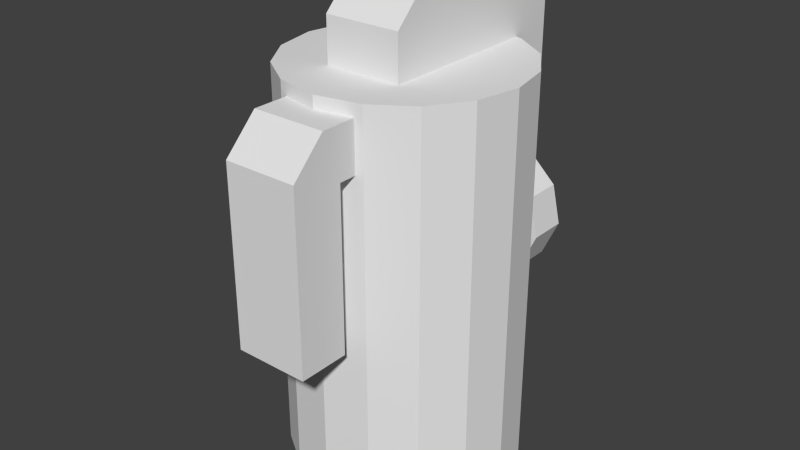 # Source: g_gas.blend  (saved by Blender 2.76.0; exported with 4.5.12 LTS)
import bpy
from mathutils import Matrix  # noqa: F401  (used for matrix-valued properties, if any)

bpy.ops.wm.read_factory_settings(use_empty=True)
scene = bpy.context.scene
scene.name = 'Scene'

# ---- collections
col_collection_1 = bpy.data.collections.new('Collection 1'); scene.collection.children.link(col_collection_1)

# ---- world
world_world = bpy.data.worlds.new('World'); scene.world = world_world
world_world.color = (0.05088, 0.05088, 0.05088)
world_world.use_sun_shadow = False
world_world.sun_shadow_jitter_overblur = 0.0
world_world.cycles.sampling_method = 'MANUAL'
world_world.cycles.sample_map_resolution = 256

# ---- meshes
me_cylinder_002 = bpy.data.meshes.new('Cylinder.002')
me_cylinder_002.from_pydata([(0.0, 0.02986, 0.0), (0.0, 0.02986, 0.1011), (0.01143, 0.02758, 0.0), (0.01143, 0.02758, 0.1011), (0.02111, 0.02111, 0.0), (0.02111, 0.02111, 0.1011), (0.02758, 0.01143, 0.0), (0.02758, 0.01143, 0.1011), (0.02986, -1.305e-09, 0.0), (0.02986, -1.305e-09, 0.1011), (0.02758, -0.01143, 0.0), (0.02758, -0.01143, 0.1011), (0.02111, -0.02111, 0.0), (0.02111, -0.02111, 0.1011), (0.01143, -0.02758, 0.0), (0.01143, -0.02758, 0.1011), (4.508e-09, -0.02986, 0.0), (4.508e-09, -0.02986, 0.1011), (-0.01143, -0.02758, 0.0), (-0.01143, -0.02758, 0.1011), (-0.02111, -0.02111, 0.0), (-0.02111, -0.02111, 0.1011), (-0.02758, -0.01143, 0.0), (-0.02758, -0.01143, 0.1011), (-0.02986, 3.56e-10, 0.0), (-0.02986, 3.56e-10, 0.1011), (-0.02758, 0.01143, 0.0), (-0.02758, 0.01143, 0.1011), (-0.02111, 0.02111, 0.0), (-0.02111, 0.02111, 0.1011), (-0.01143, 0.02758, 0.0), (-0.01143, 0.02758, 0.1011), (0.009871, -0.01482, 0.1009), (-0.009871, -0.01482, 0.1009), (-0.009871, 0.03933, 0.1009), (0.009871, 0.03933, 0.1009), (-0.009502, -0.04564, 0.04384), (-0.009871, 0.02707, 0.1214), (-0.009871, 0.02707, 0.1009), (0.009871, 0.02707, 0.1214), (0.009871, 0.02707, 0.1009), (-0.009871, 0.03933, 0.06299), (0.009871, 0.03933, 0.06299), (-0.009871, 0.0322, 0.06299), (0.009871, 0.0322, 0.06299), (0.0002404, 0.04095, 0.06813), (0.008384, 0.04095, 0.06612), (0.01474, 0.04095, 0.06006), (0.01704, 0.04095, 0.0497), (0.01256, 0.04095, 0.03998), (0.0002404, 0.03055, 0.06813), (0.008384, 0.03055, 0.06612), (0.01474, 0.03055, 0.06006), (0.01044, 0.04095, 0.05054), (0.009054, 0.04095, 0.05681), (0.005209, 0.04095, 0.06048), (0.0002836, 0.04095, 0.06169), (-0.004001, 0.04095, 0.06067), (-0.008565, 0.04095, 0.05619), (-0.009548, 0.04095, 0.05005), (0.004983, 0.04095, 0.03541), (-0.0044, 0.04095, 0.03551), (-0.01245, 0.04095, 0.0409), (-0.01602, 0.04095, 0.04889), (-0.01439, 0.04095, 0.05904), (-0.006844, 0.04095, 0.06644), (-0.007391, 0.04095, 0.04522), (-0.002523, 0.04095, 0.04196), (0.003152, 0.04095, 0.0419), (0.007732, 0.04095, 0.04467), (0.01704, 0.03055, 0.0497), (0.01256, 0.03055, 0.03998), (0.01044, 0.03055, 0.05054), (0.009054, 0.03055, 0.05681), (0.005209, 0.03055, 0.06048), (0.0002836, 0.03055, 0.06169), (-0.004001, 0.03055, 0.06067), (-0.008565, 0.03055, 0.05619), (-0.009548, 0.03055, 0.05005), (0.004983, 0.03055, 0.03541), (-0.0044, 0.03055, 0.03551), (-0.01245, 0.03055, 0.0409), (-0.01602, 0.03055, 0.04889), (-0.01439, 0.03055, 0.05904), (-0.006844, 0.03055, 0.06644), (-0.007391, 0.03055, 0.04522), (-0.002523, 0.03055, 0.04196), (0.003152, 0.03055, 0.0419), (0.007732, 0.03055, 0.04467), (0.009871, -0.005892, 0.1214), (0.009871, -0.01482, 0.1125), (-0.009871, -0.01482, 0.1125), (-0.009871, -0.005892, 0.1214), (-0.009871, 0.02968, 0.1214), (-0.009871, 0.03933, 0.1118), (0.009871, 0.03933, 0.1118), (0.009871, 0.02968, 0.1214), (0.009502, -0.04564, 0.04384), (-0.009502, -0.02743, 0.09787), (0.009502, -0.02743, 0.09787), (-0.009502, -0.03253, 0.04384), (-0.009502, -0.03253, 0.09787), (0.009502, -0.03253, 0.09787), (0.009502, -0.03253, 0.04384), (-0.009502, -0.02743, 0.08521), (-0.009502, -0.04564, 0.08521), (0.009502, -0.02743, 0.08521), (0.009502, -0.04564, 0.08521), (-0.009502, -0.03253, 0.08521), (0.009502, -0.03253, 0.08521), (-0.009502, -0.04564, 0.08931), (-0.009502, -0.03709, 0.09787), (0.009502, -0.03709, 0.09787), (0.009502, -0.04564, 0.08931)], [], [(0, 1, 3, 2), (2, 3, 5, 4), (4, 5, 7, 6), (6, 7, 9, 8), (8, 9, 11, 10), (10, 11, 13, 12), (12, 13, 15, 14), (14, 15, 17, 16), (16, 17, 19, 18), (18, 19, 21, 20), (20, 21, 23, 22), (22, 23, 25, 24), (24, 25, 27, 26), (26, 27, 29, 28), (3, 1, 31, 29, 27, 25, 23, 21, 19, 17, 15, 13, 11, 9, 7, 5), (30, 31, 1, 0), (28, 29, 31, 30), (0, 2, 4, 6, 8, 10, 12, 14, 16, 18, 20, 22, 24, 26, 28, 30), (39, 37, 92, 89), (94, 95, 35, 34), (95, 96, 39, 40, 35), (90, 91, 33, 32), (56, 45, 46, 55), (91, 92, 37, 38, 33), (40, 38, 43, 44), (55, 46, 47, 54), (37, 93, 94, 34, 38), (53, 48, 49, 69), (38, 34, 41, 43), (35, 40, 44, 42), (34, 35, 42, 41), (59, 66, 62, 63), (69, 49, 60, 68), (57, 65, 45, 56), (67, 61, 62, 66), (68, 60, 61, 67), (54, 47, 48, 53), (58, 64, 65, 57), (59, 63, 64, 58), (86, 85, 81, 80), (76, 75, 50, 84), (88, 87, 79, 71), (78, 82, 81, 85), (72, 88, 71, 70), (74, 73, 52, 51), (75, 74, 51, 50), (87, 86, 80, 79), (73, 72, 70, 52), (77, 76, 84, 83), (78, 77, 83, 82), (67, 86, 87, 68), (57, 76, 77, 58), (59, 78, 85, 66), (47, 52, 70, 48), (55, 74, 75, 56), (64, 83, 84, 65), (53, 72, 73, 54), (48, 70, 71, 49), (60, 79, 80, 61), (68, 87, 88, 69), (62, 81, 82, 63), (58, 77, 78, 59), (66, 85, 86, 67), (46, 51, 52, 47), (56, 75, 76, 57), (45, 50, 51, 46), (54, 73, 74, 55), (61, 80, 81, 62), (63, 82, 83, 64), (65, 84, 50, 45), (49, 71, 79, 60), (69, 88, 72, 53), (89, 92, 91, 90), (39, 89, 90, 32, 40), (93, 96, 95, 94), (96, 93, 37, 39), (109, 107, 97, 103), (107, 105, 36, 97), (102, 99, 98, 101), (105, 108, 100, 36), (36, 100, 103, 97), (110, 111, 101, 108, 105), (101, 98, 104, 108), (100, 108, 109, 103), (112, 102, 101, 111), (102, 112, 113, 107, 109), (99, 102, 109, 106), (112, 111, 110, 113), (113, 110, 105, 107), (104, 106, 109, 108)])
_uv = me_cylinder_002.uv_layers.new(name='UVMap')
_uv.uv.foreach_set('vector', [0.4909, 0.2615, 0.4909, 0.867, 0.4762, 0.867, 0.4762, 0.2615, 0.4762, 0.2615, 0.4762, 0.867, 0.4345, 0.867, 0.4345, 0.2615, 0.4345, 0.2615, 0.4345, 0.867, 0.372, 0.867, 0.372, 0.2615, 0.372, 0.2615, 0.372, 0.867, 0.2984, 0.867, 0.2984, 0.2615, 0.2984, 0.2615, 0.2984, 0.867, 0.2247, 0.867, 0.2247, 0.2615, 0.2247, 0.2615, 0.2247, 0.867, 0.1622, 0.867, 0.1622, 0.2615, 0.1622, 0.2615, 0.1622, 0.867, 0.1205, 0.867, 0.1205, 0.2615, 0.116, 0.2635, 0.116, 0.8625, 0.1075, 0.8625, 0.1075, 0.2635, 0.1075, 0.2635, 0.1075, 0.8625, 0.09891, 0.8625, 0.09891, 0.2635, 0.1205, 0.2615, 0.1205, 0.867, 0.1622, 0.867, 0.1622, 0.2615, 0.1622, 0.2615, 0.1622, 0.867, 0.2247, 0.867, 0.2247, 0.2615, 0.2247, 0.2615, 0.2247, 0.867, 0.2984, 0.867, 0.2984, 0.2615, 0.2984, 0.2615, 0.2984, 0.867, 0.372, 0.867, 0.372, 0.2615, 0.372, 0.2615, 0.372, 0.867, 0.4345, 0.867, 0.4345, 0.2615, 0.8926, 0.9863, 0.8347, 0.9979, 0.7768, 0.9863, 0.7277, 0.9535, 0.6949, 0.9044, 0.6834, 0.8465, 0.6949, 0.7886, 0.7277, 0.7395, 0.7768, 0.7067, 0.8347, 0.6952, 0.8926, 0.7067, 0.9417, 0.7395, 0.9745, 0.7886, 0.9861, 0.8465, 0.9745, 0.9044, 0.9417, 0.9535, 0.4762, 0.2615, 0.4762, 0.867, 0.4909, 0.867, 0.4909, 0.2615, 0.4345, 0.2615, 0.4345, 0.867, 0.4762, 0.867, 0.4762, 0.2615, 0.6415, 0.4941, 0.6927, 0.4839, 0.736, 0.4549, 0.7649, 0.4116, 0.7751, 0.3605, 0.7649, 0.3094, 0.736, 0.2661, 0.6927, 0.2371, 0.6415, 0.2269, 0.5904, 0.2371, 0.5471, 0.2661, 0.5182, 0.3094, 0.508, 0.3605, 0.5182, 0.4116, 0.5471, 0.4549, 0.5904, 0.4839, 0.7571, 0.633, 0.6873, 0.633, 0.6873, 0.534, 0.7571, 0.534, 0.9334, 0.3453, 0.88, 0.3453, 0.88, 0.2963, 0.9334, 0.2963, 0.6744, 0.6436, 0.7114, 0.6807, 0.7429, 0.6807, 0.7429, 0.6021, 0.6744, 0.6021, 0.6131, 0.178, 0.5784, 0.178, 0.5784, 0.167, 0.6131, 0.167, 0.724, 0.1989, 0.7241, 0.2167, 0.7016, 0.2112, 0.7104, 0.1956, 0.8632, 0.6464, 0.8289, 0.6807, 0.7429, 0.6807, 0.7429, 0.6021, 0.8632, 0.6021, 0.79, 0.3182, 0.8691, 0.3182, 0.8691, 0.1661, 0.79, 0.1661, 0.7104, 0.1956, 0.7016, 0.2112, 0.6841, 0.1944, 0.6998, 0.1855, 0.7429, 0.6807, 0.7114, 0.6807, 0.6744, 0.6436, 0.6744, 0.6021, 0.7429, 0.6021, 0.696, 0.1682, 0.6777, 0.1658, 0.6901, 0.139, 0.7034, 0.1519, 0.7808, 0.5891, 0.7363, 0.5659, 0.767, 0.5068, 0.7988, 0.5233, 0.7363, 0.5659, 0.7808, 0.5891, 0.7988, 0.5233, 0.767, 0.5068, 0.9334, 0.2963, 0.88, 0.2963, 0.88, 0.1248, 0.9334, 0.1248, 0.7511, 0.1668, 0.7452, 0.1535, 0.7591, 0.1416, 0.769, 0.1636, 0.7034, 0.1519, 0.6901, 0.139, 0.711, 0.1264, 0.7161, 0.1443, 0.7358, 0.1961, 0.7437, 0.2121, 0.7241, 0.2167, 0.724, 0.1989, 0.7317, 0.1445, 0.7369, 0.1267, 0.7591, 0.1416, 0.7452, 0.1535, 0.7161, 0.1443, 0.711, 0.1264, 0.7369, 0.1267, 0.7317, 0.1445, 0.6998, 0.1855, 0.6841, 0.1944, 0.6777, 0.1658, 0.696, 0.1682, 0.7484, 0.1838, 0.7645, 0.1916, 0.7437, 0.2121, 0.7358, 0.1961, 0.7511, 0.1668, 0.769, 0.1636, 0.7645, 0.1916, 0.7484, 0.1838, 0.7966, 0.02606, 0.7777, 0.03875, 0.758, 0.02195, 0.7893, 0.0009718, 0.7909, 0.09883, 0.8076, 0.1028, 0.8074, 0.1278, 0.7798, 0.1213, 0.8365, 0.03659, 0.8187, 0.02583, 0.8258, 0.0005914, 0.8553, 0.01838, 0.7693, 0.05754, 0.7442, 0.05301, 0.758, 0.02195, 0.7777, 0.03875, 0.8471, 0.05944, 0.8365, 0.03659, 0.8553, 0.01838, 0.8727, 0.05616, 0.8267, 0.09808, 0.8417, 0.0838, 0.8638, 0.09644, 0.8391, 0.12, 0.8076, 0.1028, 0.8267, 0.09808, 0.8391, 0.12, 0.8074, 0.1278, 0.8187, 0.02583, 0.7966, 0.02606, 0.7893, 0.0009718, 0.8258, 0.0005914, 0.8417, 0.0838, 0.8471, 0.05944, 0.8727, 0.05616, 0.8638, 0.09644, 0.7731, 0.08142, 0.7909, 0.09883, 0.7798, 0.1213, 0.7505, 0.09249, 0.7693, 0.05754, 0.7731, 0.08142, 0.7505, 0.09249, 0.7442, 0.05301, 0.8673, 0.7958, 0.8251, 0.7958, 0.8251, 0.7955, 0.8673, 0.7955, 0.8673, 0.8933, 0.8251, 0.8933, 0.8251, 0.87, 0.8673, 0.87, 0.8673, 0.838, 0.8251, 0.838, 0.8251, 0.8128, 0.8673, 0.8128, 0.8916, 0.3702, 0.8551, 0.3702, 0.8551, 0.3056, 0.8916, 0.3056, 0.8673, 0.8923, 0.8251, 0.8923, 0.8251, 0.8986, 0.8673, 0.8986, 0.8916, 0.3639, 0.8551, 0.3639, 0.8551, 0.4101, 0.8916, 0.4101, 0.8673, 0.8405, 0.8251, 0.8405, 0.8251, 0.8732, 0.8673, 0.8732, 0.8916, 0.3056, 0.8551, 0.3056, 0.8551, 0.2451, 0.8916, 0.2451, 0.8916, 0.2165, 0.8551, 0.2165, 0.8551, 0.2172, 0.8916, 0.2172, 0.8673, 0.7955, 0.8251, 0.7955, 0.8251, 0.8099, 0.8673, 0.8099, 0.8916, 0.2508, 0.8551, 0.2508, 0.8551, 0.3006, 0.8916, 0.3006, 0.8673, 0.87, 0.8251, 0.87, 0.8251, 0.838, 0.8673, 0.838, 0.8673, 0.8128, 0.8251, 0.8128, 0.8251, 0.7958, 0.8673, 0.7958, 0.8916, 0.4081, 0.8551, 0.4081, 0.8551, 0.3702, 0.8916, 0.3702, 0.8673, 0.8986, 0.8251, 0.8986, 0.8251, 0.8933, 0.8673, 0.8933, 0.8916, 0.4206, 0.8551, 0.4206, 0.8551, 0.4081, 0.8916, 0.4081, 0.8673, 0.8732, 0.8251, 0.8732, 0.8251, 0.8923, 0.8673, 0.8923, 0.8916, 0.2172, 0.8551, 0.2172, 0.8551, 0.2508, 0.8916, 0.2508, 0.8916, 0.3006, 0.8551, 0.3006, 0.8551, 0.3639, 0.8916, 0.3639, 0.8916, 0.4101, 0.8551, 0.4101, 0.8551, 0.4206, 0.8916, 0.4206, 0.8916, 0.2451, 0.8551, 0.2451, 0.8551, 0.2165, 0.8916, 0.2165, 0.8673, 0.8099, 0.8251, 0.8099, 0.8251, 0.8405, 0.8673, 0.8405, 0.646, 0.1099, 0.5427, 0.1099, 0.5427, 0.06316, 0.646, 0.06316, 0.7429, 0.6807, 0.8289, 0.6807, 0.8632, 0.6464, 0.8632, 0.6021, 0.7429, 0.6021, 0.9334, 0.3889, 0.88, 0.3889, 0.88, 0.3453, 0.9334, 0.3453, 0.7571, 0.6423, 0.6873, 0.6423, 0.6873, 0.633, 0.7571, 0.633, 0.9449, 0.6238, 0.9952, 0.6238, 0.9952, 0.465, 0.9449, 0.465, 0.6368, 0.1157, 0.5547, 0.1157, 0.5547, 0.01836, 0.6368, 0.01836, 0.6699, 0.6933, 0.6699, 0.6711, 0.7527, 0.6711, 0.7527, 0.6933, 0.9952, 0.6238, 0.9449, 0.6238, 0.9449, 0.465, 0.9952, 0.465, 0.8349, 0.8473, 0.8349, 0.8816, 0.8846, 0.8816, 0.8846, 0.8473, 0.9952, 0.6395, 0.9624, 0.6723, 0.9449, 0.6723, 0.9449, 0.6238, 0.9952, 0.6238, 0.9449, 0.6723, 0.9254, 0.6723, 0.9254, 0.6238, 0.9449, 0.6238, 0.8676, 0.08927, 0.8676, 0.2551, 0.7914, 0.2551, 0.7914, 0.08927, 0.6699, 0.7132, 0.6699, 0.6933, 0.7527, 0.6933, 0.7527, 0.7132, 0.9449, 0.6723, 0.9624, 0.6723, 0.9952, 0.6395, 0.9952, 0.6238, 0.9449, 0.6238, 0.9254, 0.6723, 0.9449, 0.6723, 0.9449, 0.6238, 0.9254, 0.6238, 0.6368, 0.1455, 0.5547, 0.1455, 0.5547, 0.1253, 0.6368, 0.1253, 0.6368, 0.1253, 0.5547, 0.1253, 0.5547, 0.1157, 0.6368, 0.1157, 0.7048, 0.06237, 0.8347, 0.06237, 0.8347, 0.02754, 0.7048, 0.02754])
me_cylinder_002.use_remesh_preserve_volume = False
me_cylinder_002.use_remesh_preserve_attributes = False
me_cylinder_002.use_mirror_vertex_groups = False
me_cylinder_002.update()

# ---- objects
ob_cylinder = bpy.data.objects.new('Cylinder', me_cylinder_002)

# ---- transforms, parenting, visibility, modifiers, constraints
ob_cylinder.location = (0.0, 0.0, 0.0)
ob_cylinder.scale = (2.0, 2.0, 2.0)
ob_cylinder.lineart.crease_threshold = 0.0

# ---- collection membership
col_collection_1.objects.link(ob_cylinder)

# ---- scene / render settings (as saved in the file)
scene.frame_start = 1; scene.frame_end = 2; scene.frame_set(1)
scene.render.engine = 'BLENDER_EEVEE_NEXT'
scene.render.resolution_percentage = 50
scene.render.dither_intensity = 0.0
scene.cycles.use_denoising = False
scene.cycles.samples = 10
scene.cycles.sampling_pattern = 'TABULATED_SOBOL'
scene.cycles.light_sampling_threshold = 0.0
scene.cycles.use_adaptive_sampling = False
scene.cycles.use_light_tree = False
scene.cycles.blur_glossy = 0.0
scene.cycles.pixel_filter_type = 'GAUSSIAN'
scene.cycles.sample_clamp_indirect = 0.0
scene.view_settings.view_transform = 'Standard'
bpy.context.view_layer.update()

# ---- added for rendering (the .blend has no active camera and no usable light): camera, sun
cam_auto = bpy.data.cameras.new('AutoCamera')
cam_auto.lens = 50.0
cam_auto.sensor_width = 36.0
cam_auto.clip_end = 1000.0
ob_auto_camera = bpy.data.objects.new('AutoCamera', cam_auto)
scene.collection.objects.link(ob_auto_camera)
ob_auto_camera.location = (0.297268, -0.361416, 0.35923)
ob_auto_camera.rotation_euler = (1.09748, -7.21219e-08, 0.694738)
scene.camera = ob_auto_camera
light_auto_sun = bpy.data.lights.new('AutoSun', 'SUN')
light_auto_sun.energy = 3.0
light_auto_sun.angle = 0.0523599
ob_auto_sun = bpy.data.objects.new('AutoSun', light_auto_sun)
scene.collection.objects.link(ob_auto_sun)
ob_auto_sun.rotation_euler = (0.872665, 0.174533, 0.523599)
bpy.context.view_layer.update()

